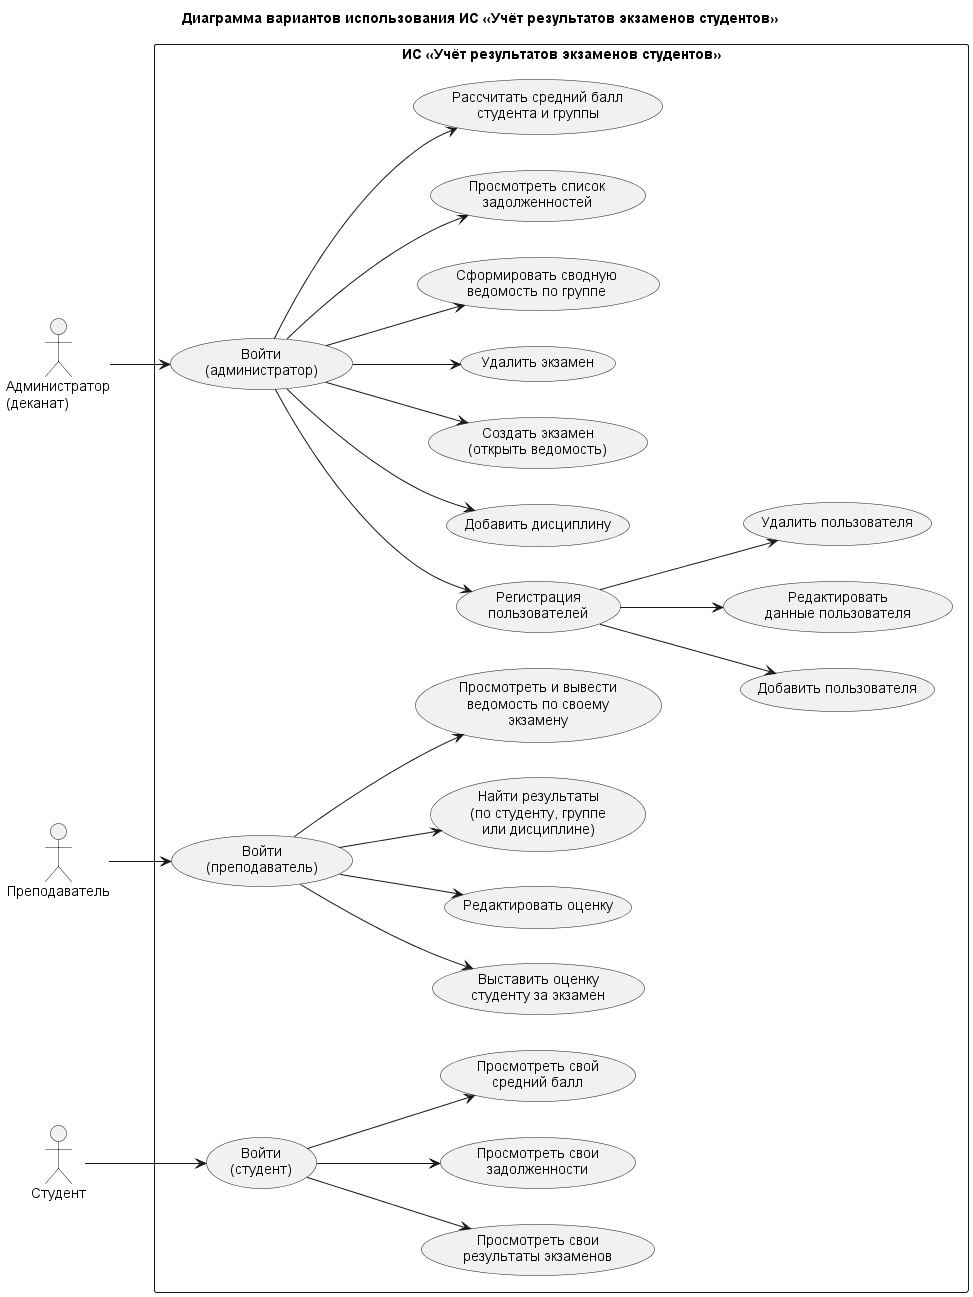

The diagram above was rendered by PlantUML. Its source (embedded in the PNG):
@startuml use-case
title Диаграмма вариантов использования ИС «Учёт результатов экзаменов студентов»

left to right direction
skinparam packageStyle rectangle
skinparam shadowing false
skinparam defaultFontName Arial

actor "Администратор\n(деканат)" as Admin
actor "Преподаватель" as Teacher
actor "Студент" as Student

rectangle "ИС «Учёт результатов экзаменов студентов»" {

  ' --- Администратор ---
  usecase "Войти\n(администратор)" as AdminLogin
  usecase "Регистрация\nпользователей" as Register
  usecase "Добавить пользователя" as AddUser
  usecase "Редактировать\nданные пользователя" as EditUser
  usecase "Удалить пользователя" as DeleteUser
  usecase "Добавить дисциплину" as AddSubject
  usecase "Создать экзамен\n(открыть ведомость)" as CreateExam
  usecase "Удалить экзамен" as DeleteExam
  usecase "Сформировать сводную\nведомость по группе" as GroupReport
  usecase "Просмотреть список\nзадолженностей" as AdminDebts
  usecase "Рассчитать средний балл\nстудента и группы" as AdminAvg

  ' --- Преподаватель ---
  usecase "Войти\n(преподаватель)" as TeacherLogin
  usecase "Выставить оценку\nстуденту за экзамен" as SetGrade
  usecase "Редактировать оценку" as EditGrade
  usecase "Найти результаты\n(по студенту, группе\nили дисциплине)" as SearchResults
  usecase "Просмотреть и вывести\nведомость по своему\nэкзамену" as TeacherReport

  ' --- Студент ---
  usecase "Войти\n(студент)" as StudentLogin
  usecase "Просмотреть свои\nрезультаты экзаменов" as ViewResults
  usecase "Просмотреть свои\nзадолженности" as ViewDebts
  usecase "Просмотреть свой\nсредний балл" as ViewAvg
}

' Акторы и вход в систему
Admin --> AdminLogin
Teacher --> TeacherLogin
Student --> StudentLogin

' Функции администратора
AdminLogin --> Register
AdminLogin --> AddSubject
AdminLogin --> CreateExam
AdminLogin --> DeleteExam
AdminLogin --> GroupReport
AdminLogin --> AdminDebts
AdminLogin --> AdminAvg

Register --> AddUser
Register --> EditUser
Register --> DeleteUser

' Функции преподавателя
TeacherLogin --> SetGrade
TeacherLogin --> EditGrade
TeacherLogin --> SearchResults
TeacherLogin --> TeacherReport

' Функции студента
StudentLogin --> ViewResults
StudentLogin --> ViewDebts
StudentLogin --> ViewAvg

@enduml